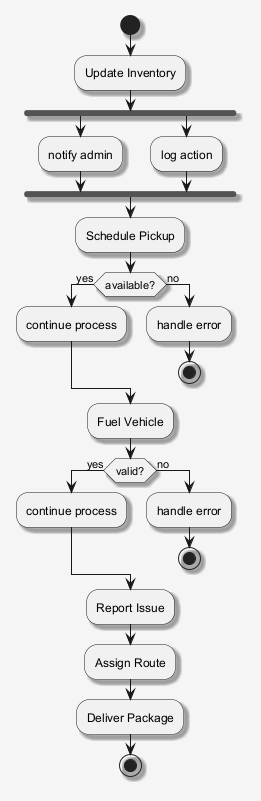

The diagram above was rendered by PlantUML. Its source (embedded in the PNG):
@startuml
skinparam shadowing false
skinparam backgroundColor #F5F5F5
skinparam shadowing true
start
:Update Inventory;
fork
:notify admin;
fork again
:log action;
end fork
:Schedule Pickup;
if (available?) then (yes)
:continue process;
else (no)
:handle error;
stop
endif
:Fuel Vehicle;
if (valid?) then (yes)
:continue process;
else (no)
:handle error;
stop
endif
:Report Issue;
:Assign Route;
:Deliver Package;
stop
@enduml